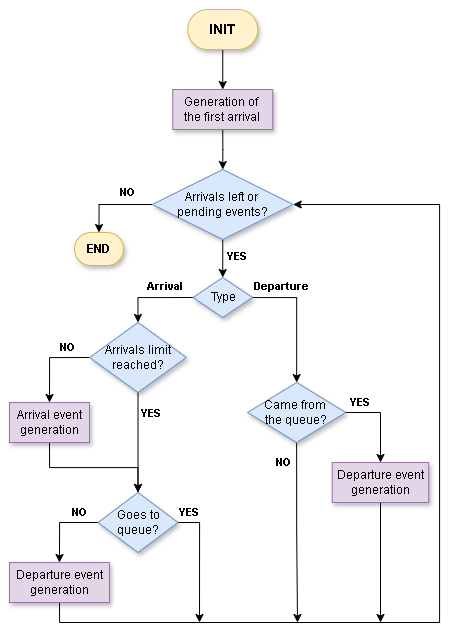

The diagram above was exported from draw.io. Its source (the exported page's mxGraphModel, read from the mxfile embedded in the PNG):
<mxGraphModel dx="1429" dy="758" grid="1" gridSize="10" guides="1" tooltips="1" connect="1" arrows="1" fold="1" page="1" pageScale="1" pageWidth="827" pageHeight="1169" math="0" shadow="0">
  <root>
    <mxCell id="0" />
    <mxCell id="1" parent="0" />
    <mxCell id="Dq41_bDg_4nn4xoL1OxM-35" style="edgeStyle=orthogonalEdgeStyle;rounded=0;orthogonalLoop=1;jettySize=auto;html=1;exitX=0.5;exitY=1;exitDx=0;exitDy=0;entryX=0.5;entryY=0;entryDx=0;entryDy=0;" edge="1" parent="1" source="Dq41_bDg_4nn4xoL1OxM-1" target="Dq41_bDg_4nn4xoL1OxM-8">
      <mxGeometry relative="1" as="geometry" />
    </mxCell>
    <mxCell id="Dq41_bDg_4nn4xoL1OxM-1" value="&lt;font&gt;Generation of&amp;nbsp;&lt;/font&gt;&lt;div&gt;&lt;font&gt;the first arrival&lt;/font&gt;&lt;/div&gt;" style="rounded=0;whiteSpace=wrap;html=1;fillColor=#e1d5e7;strokeColor=#9673a6;shadow=1;glass=0;" vertex="1" parent="1">
      <mxGeometry x="293.25" y="167" width="100" height="40" as="geometry" />
    </mxCell>
    <mxCell id="Dq41_bDg_4nn4xoL1OxM-18" style="edgeStyle=orthogonalEdgeStyle;rounded=0;orthogonalLoop=1;jettySize=auto;html=1;exitX=0.5;exitY=1;exitDx=0;exitDy=0;entryX=0.5;entryY=0;entryDx=0;entryDy=0;" edge="1" parent="1" source="Dq41_bDg_4nn4xoL1OxM-5" target="Dq41_bDg_4nn4xoL1OxM-6">
      <mxGeometry relative="1" as="geometry" />
    </mxCell>
    <mxCell id="Dq41_bDg_4nn4xoL1OxM-5" value="Arrival event generation" style="rounded=0;whiteSpace=wrap;html=1;fillColor=#e1d5e7;strokeColor=#9673a6;shadow=1;glass=0;" vertex="1" parent="1">
      <mxGeometry x="130" y="480" width="80" height="40" as="geometry" />
    </mxCell>
    <mxCell id="Dq41_bDg_4nn4xoL1OxM-32" style="edgeStyle=orthogonalEdgeStyle;rounded=0;orthogonalLoop=1;jettySize=auto;html=1;exitX=1;exitY=0.5;exitDx=0;exitDy=0;" edge="1" parent="1" source="Dq41_bDg_4nn4xoL1OxM-6">
      <mxGeometry relative="1" as="geometry">
        <mxPoint x="320" y="700" as="targetPoint" />
      </mxGeometry>
    </mxCell>
    <mxCell id="Dq41_bDg_4nn4xoL1OxM-73" style="edgeStyle=orthogonalEdgeStyle;rounded=0;orthogonalLoop=1;jettySize=auto;html=1;exitX=0;exitY=0.5;exitDx=0;exitDy=0;entryX=0.5;entryY=0;entryDx=0;entryDy=0;" edge="1" parent="1" source="Dq41_bDg_4nn4xoL1OxM-6" target="Dq41_bDg_4nn4xoL1OxM-7">
      <mxGeometry relative="1" as="geometry" />
    </mxCell>
    <mxCell id="Dq41_bDg_4nn4xoL1OxM-6" value="Goes to queue?" style="rhombus;whiteSpace=wrap;html=1;fillColor=#dae8fc;strokeColor=#6c8ebf;shadow=1;" vertex="1" parent="1">
      <mxGeometry x="218.5" y="570" width="80" height="60" as="geometry" />
    </mxCell>
    <mxCell id="Dq41_bDg_4nn4xoL1OxM-48" style="edgeStyle=orthogonalEdgeStyle;rounded=0;orthogonalLoop=1;jettySize=auto;html=1;entryX=1;entryY=0.5;entryDx=0;entryDy=0;exitX=0.5;exitY=1;exitDx=0;exitDy=0;" edge="1" parent="1" source="Dq41_bDg_4nn4xoL1OxM-7" target="Dq41_bDg_4nn4xoL1OxM-8">
      <mxGeometry relative="1" as="geometry">
        <mxPoint x="160" y="700" as="sourcePoint" />
        <Array as="points">
          <mxPoint x="180" y="700" />
          <mxPoint x="560" y="700" />
          <mxPoint x="560" y="282" />
        </Array>
      </mxGeometry>
    </mxCell>
    <mxCell id="Dq41_bDg_4nn4xoL1OxM-7" value="Departure event generation" style="rounded=0;whiteSpace=wrap;html=1;fillColor=#e1d5e7;strokeColor=#9673a6;shadow=1;glass=0;" vertex="1" parent="1">
      <mxGeometry x="130" y="640" width="100" height="40" as="geometry" />
    </mxCell>
    <mxCell id="Dq41_bDg_4nn4xoL1OxM-25" style="edgeStyle=orthogonalEdgeStyle;rounded=0;orthogonalLoop=1;jettySize=auto;html=1;exitX=0.5;exitY=1;exitDx=0;exitDy=0;entryX=0.5;entryY=0;entryDx=0;entryDy=0;" edge="1" parent="1" source="Dq41_bDg_4nn4xoL1OxM-8" target="Dq41_bDg_4nn4xoL1OxM-17">
      <mxGeometry relative="1" as="geometry" />
    </mxCell>
    <mxCell id="Dq41_bDg_4nn4xoL1OxM-8" value="Arrivals left or&amp;nbsp;&lt;div&gt;pending events?&lt;/div&gt;" style="rhombus;whiteSpace=wrap;html=1;fillColor=#dae8fc;strokeColor=#6c8ebf;shadow=1;" vertex="1" parent="1">
      <mxGeometry x="272.81" y="247" width="140.88" height="70" as="geometry" />
    </mxCell>
    <mxCell id="Dq41_bDg_4nn4xoL1OxM-9" value="&lt;b&gt;END&lt;/b&gt;" style="rounded=1;whiteSpace=wrap;html=1;arcSize=50;strokeColor=#d6b656;fillColor=#fff2cc;glass=0;shadow=1;" vertex="1" parent="1">
      <mxGeometry x="195" y="310" width="49" height="33" as="geometry" />
    </mxCell>
    <mxCell id="Dq41_bDg_4nn4xoL1OxM-10" style="edgeStyle=orthogonalEdgeStyle;rounded=0;orthogonalLoop=1;jettySize=auto;html=1;entryX=0.5;entryY=0;entryDx=0;entryDy=0;" edge="1" parent="1" target="Dq41_bDg_4nn4xoL1OxM-9">
      <mxGeometry relative="1" as="geometry">
        <mxPoint x="272.5" y="282" as="sourcePoint" />
      </mxGeometry>
    </mxCell>
    <mxCell id="Dq41_bDg_4nn4xoL1OxM-11" value="&lt;font style=&quot;font-size: 11px;&quot;&gt;&lt;b&gt;NO&lt;/b&gt;&lt;/font&gt;" style="text;html=1;whiteSpace=wrap;strokeColor=none;fillColor=none;align=center;verticalAlign=middle;rounded=0;" vertex="1" parent="1">
      <mxGeometry x="233" y="255" width="30" height="30" as="geometry" />
    </mxCell>
    <mxCell id="Dq41_bDg_4nn4xoL1OxM-13" style="edgeStyle=orthogonalEdgeStyle;rounded=0;orthogonalLoop=1;jettySize=auto;html=1;exitX=1;exitY=0.5;exitDx=0;exitDy=0;" edge="1" parent="1" target="Dq41_bDg_4nn4xoL1OxM-21">
      <mxGeometry relative="1" as="geometry">
        <mxPoint x="418.5" y="410" as="targetPoint" />
        <mxPoint x="335" y="375" as="sourcePoint" />
      </mxGeometry>
    </mxCell>
    <mxCell id="Dq41_bDg_4nn4xoL1OxM-15" value="&lt;span style=&quot;font-size: 11px;&quot;&gt;&lt;b&gt;Departure&lt;/b&gt;&lt;/span&gt;" style="text;html=1;whiteSpace=wrap;strokeColor=none;fillColor=none;align=center;verticalAlign=middle;rounded=0;" vertex="1" parent="1">
      <mxGeometry x="367" y="349" width="70" height="30" as="geometry" />
    </mxCell>
    <mxCell id="Dq41_bDg_4nn4xoL1OxM-16" value="&lt;span style=&quot;font-size: 11px;&quot;&gt;&lt;b&gt;Arrival&lt;/b&gt;&lt;/span&gt;" style="text;html=1;whiteSpace=wrap;strokeColor=none;fillColor=none;align=center;verticalAlign=middle;rounded=0;" vertex="1" parent="1">
      <mxGeometry x="251" y="349" width="70" height="30" as="geometry" />
    </mxCell>
    <mxCell id="Dq41_bDg_4nn4xoL1OxM-47" style="edgeStyle=orthogonalEdgeStyle;rounded=0;orthogonalLoop=1;jettySize=auto;html=1;exitX=0;exitY=0.5;exitDx=0;exitDy=0;entryX=0.5;entryY=0;entryDx=0;entryDy=0;" edge="1" parent="1" source="Dq41_bDg_4nn4xoL1OxM-17" target="Dq41_bDg_4nn4xoL1OxM-44">
      <mxGeometry relative="1" as="geometry" />
    </mxCell>
    <mxCell id="Dq41_bDg_4nn4xoL1OxM-17" value="Type" style="rhombus;whiteSpace=wrap;html=1;fillColor=#dae8fc;strokeColor=#6c8ebf;shadow=1;" vertex="1" parent="1">
      <mxGeometry x="313.5" y="355" width="59.5" height="40" as="geometry" />
    </mxCell>
    <mxCell id="Dq41_bDg_4nn4xoL1OxM-20" value="&lt;font style=&quot;font-size: 11px;&quot;&gt;&lt;b&gt;NO&lt;/b&gt;&lt;/font&gt;" style="text;html=1;whiteSpace=wrap;strokeColor=none;fillColor=none;align=center;verticalAlign=middle;rounded=0;" vertex="1" parent="1">
      <mxGeometry x="185.13" y="575" width="30" height="30" as="geometry" />
    </mxCell>
    <mxCell id="Dq41_bDg_4nn4xoL1OxM-23" style="edgeStyle=orthogonalEdgeStyle;rounded=0;orthogonalLoop=1;jettySize=auto;html=1;exitX=1;exitY=0.5;exitDx=0;exitDy=0;entryX=0.5;entryY=0;entryDx=0;entryDy=0;" edge="1" parent="1" source="Dq41_bDg_4nn4xoL1OxM-21" target="Dq41_bDg_4nn4xoL1OxM-22">
      <mxGeometry relative="1" as="geometry" />
    </mxCell>
    <mxCell id="Dq41_bDg_4nn4xoL1OxM-31" style="edgeStyle=orthogonalEdgeStyle;rounded=0;orthogonalLoop=1;jettySize=auto;html=1;exitX=0.5;exitY=1;exitDx=0;exitDy=0;" edge="1" parent="1" source="Dq41_bDg_4nn4xoL1OxM-21">
      <mxGeometry relative="1" as="geometry">
        <mxPoint x="418" y="700" as="targetPoint" />
      </mxGeometry>
    </mxCell>
    <mxCell id="Dq41_bDg_4nn4xoL1OxM-21" value="Came from&amp;nbsp;&lt;div&gt;the queue?&lt;/div&gt;" style="rhombus;whiteSpace=wrap;html=1;fillColor=#dae8fc;strokeColor=#6c8ebf;shadow=1;" vertex="1" parent="1">
      <mxGeometry x="368" y="460" width="98.25" height="60" as="geometry" />
    </mxCell>
    <mxCell id="Dq41_bDg_4nn4xoL1OxM-50" style="edgeStyle=orthogonalEdgeStyle;rounded=0;orthogonalLoop=1;jettySize=auto;html=1;exitX=0.5;exitY=1;exitDx=0;exitDy=0;" edge="1" parent="1" source="Dq41_bDg_4nn4xoL1OxM-22">
      <mxGeometry relative="1" as="geometry">
        <mxPoint x="501" y="700" as="targetPoint" />
      </mxGeometry>
    </mxCell>
    <mxCell id="Dq41_bDg_4nn4xoL1OxM-22" value="Departure event generation" style="rounded=0;whiteSpace=wrap;html=1;fillColor=#e1d5e7;strokeColor=#9673a6;shadow=1;glass=0;" vertex="1" parent="1">
      <mxGeometry x="452.75" y="540" width="96.5" height="40" as="geometry" />
    </mxCell>
    <mxCell id="Dq41_bDg_4nn4xoL1OxM-24" value="&lt;font style=&quot;font-size: 11px;&quot;&gt;&lt;b&gt;YES&lt;/b&gt;&lt;/font&gt;" style="text;html=1;whiteSpace=wrap;strokeColor=none;fillColor=none;align=center;verticalAlign=middle;rounded=0;" vertex="1" parent="1">
      <mxGeometry x="466.25" y="465" width="30" height="30" as="geometry" />
    </mxCell>
    <mxCell id="Dq41_bDg_4nn4xoL1OxM-33" value="&lt;font style=&quot;font-size: 11px;&quot;&gt;&lt;b&gt;YES&lt;/b&gt;&lt;/font&gt;" style="text;html=1;whiteSpace=wrap;strokeColor=none;fillColor=none;align=center;verticalAlign=middle;rounded=0;" vertex="1" parent="1">
      <mxGeometry x="295" y="575" width="30" height="30" as="geometry" />
    </mxCell>
    <mxCell id="Dq41_bDg_4nn4xoL1OxM-34" value="&lt;font style=&quot;font-size: 11px;&quot;&gt;&lt;b&gt;NO&lt;/b&gt;&lt;/font&gt;" style="text;html=1;whiteSpace=wrap;strokeColor=none;fillColor=none;align=center;verticalAlign=middle;rounded=0;" vertex="1" parent="1">
      <mxGeometry x="388.75" y="525" width="30" height="30" as="geometry" />
    </mxCell>
    <mxCell id="Dq41_bDg_4nn4xoL1OxM-41" style="edgeStyle=orthogonalEdgeStyle;rounded=0;orthogonalLoop=1;jettySize=auto;html=1;exitX=0.5;exitY=1;exitDx=0;exitDy=0;entryX=0.5;entryY=0;entryDx=0;entryDy=0;" edge="1" parent="1" source="Dq41_bDg_4nn4xoL1OxM-42">
      <mxGeometry relative="1" as="geometry">
        <mxPoint x="343.25" y="167" as="targetPoint" />
      </mxGeometry>
    </mxCell>
    <mxCell id="Dq41_bDg_4nn4xoL1OxM-42" value="&lt;font&gt;&lt;b&gt;&lt;font style=&quot;font-size: 14px;&quot;&gt;INIT&lt;/font&gt;&lt;/b&gt;&lt;br&gt;&lt;/font&gt;" style="rounded=1;whiteSpace=wrap;html=1;arcSize=50;fillColor=#fff2cc;strokeColor=#d6b656;glass=0;shadow=1;" vertex="1" parent="1">
      <mxGeometry x="308.25" y="87" width="70" height="40" as="geometry" />
    </mxCell>
    <mxCell id="Dq41_bDg_4nn4xoL1OxM-43" value="&lt;font style=&quot;font-size: 11px;&quot;&gt;&lt;b&gt;YES&lt;/b&gt;&lt;/font&gt;" style="text;html=1;whiteSpace=wrap;strokeColor=none;fillColor=none;align=center;verticalAlign=middle;rounded=0;" vertex="1" parent="1">
      <mxGeometry x="343" y="319" width="30" height="30" as="geometry" />
    </mxCell>
    <mxCell id="Dq41_bDg_4nn4xoL1OxM-71" style="edgeStyle=orthogonalEdgeStyle;rounded=0;orthogonalLoop=1;jettySize=auto;html=1;exitX=0;exitY=0.5;exitDx=0;exitDy=0;entryX=0.5;entryY=0;entryDx=0;entryDy=0;" edge="1" parent="1" source="Dq41_bDg_4nn4xoL1OxM-44" target="Dq41_bDg_4nn4xoL1OxM-5">
      <mxGeometry relative="1" as="geometry" />
    </mxCell>
    <mxCell id="Dq41_bDg_4nn4xoL1OxM-72" style="edgeStyle=orthogonalEdgeStyle;rounded=0;orthogonalLoop=1;jettySize=auto;html=1;exitX=0.5;exitY=1;exitDx=0;exitDy=0;entryX=0.5;entryY=0;entryDx=0;entryDy=0;" edge="1" parent="1" source="Dq41_bDg_4nn4xoL1OxM-44" target="Dq41_bDg_4nn4xoL1OxM-6">
      <mxGeometry relative="1" as="geometry" />
    </mxCell>
    <mxCell id="Dq41_bDg_4nn4xoL1OxM-44" value="&lt;font&gt;Arrivals limit reached?&lt;/font&gt;" style="rhombus;whiteSpace=wrap;html=1;strokeColor=#6c8ebf;fillColor=#dae8fc;shadow=1;" vertex="1" parent="1">
      <mxGeometry x="210.13" y="400" width="96.75" height="70" as="geometry" />
    </mxCell>
    <mxCell id="Dq41_bDg_4nn4xoL1OxM-46" value="&lt;font style=&quot;font-size: 11px;&quot;&gt;&lt;b&gt;NO&lt;/b&gt;&lt;/font&gt;" style="text;html=1;whiteSpace=wrap;strokeColor=none;fillColor=none;align=center;verticalAlign=middle;rounded=0;" vertex="1" parent="1">
      <mxGeometry x="173" y="410" width="30" height="30" as="geometry" />
    </mxCell>
    <mxCell id="Dq41_bDg_4nn4xoL1OxM-51" value="&lt;font style=&quot;font-size: 11px;&quot;&gt;&lt;b&gt;YES&lt;/b&gt;&lt;/font&gt;" style="text;html=1;whiteSpace=wrap;strokeColor=none;fillColor=none;align=center;verticalAlign=middle;rounded=0;" vertex="1" parent="1">
      <mxGeometry x="257" y="476" width="30" height="30" as="geometry" />
    </mxCell>
  </root>
</mxGraphModel>